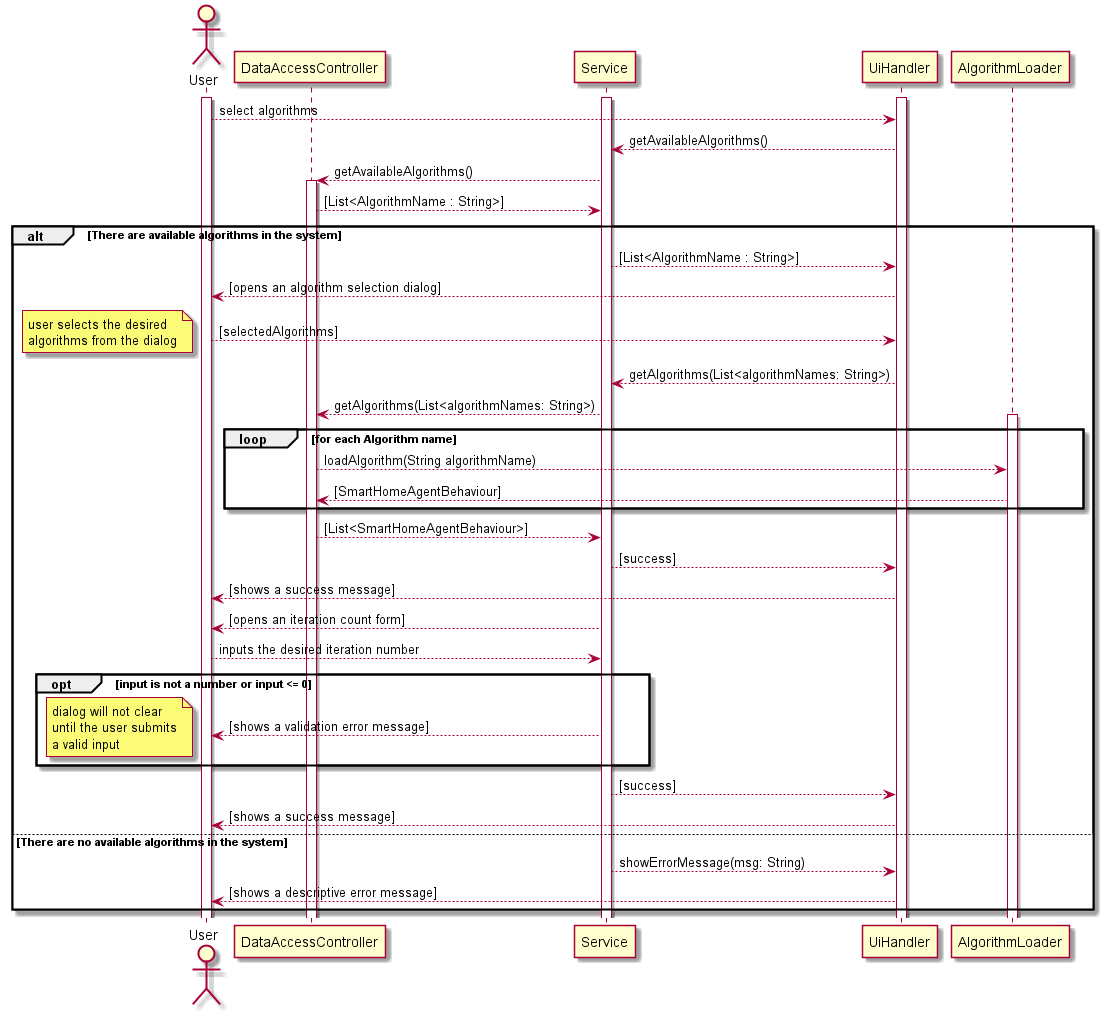

The diagram above was rendered by PlantUML. Its source (embedded in the PNG):
@startuml
actor User as u
participant DataAccessController as DAC

activate u
activate Service
activate UiHandler

u --> UiHandler : select algorithms
UiHandler --> Service : getAvailableAlgorithms()
Service --> DAC : getAvailableAlgorithms()

activate DAC
DAC --> Service : [List<AlgorithmName : String>]

alt There are available algorithms in the system

    Service --> UiHandler : [List<AlgorithmName : String>]
    UiHandler --> u : [opens an algorithm selection dialog]
    u --> UiHandler : [selectedAlgorithms]
    note left
        user selects the desired
        algorithms from the dialog
    end note

    UiHandler --> Service : getAlgorithms(List<algorithmNames: String>)

    Service --> DAC : getAlgorithms(List<algorithmNames: String>)

    loop for each Algorithm name
        activate AlgorithmLoader
        DAC --> AlgorithmLoader : loadAlgorithm(String algorithmName)
        AlgorithmLoader --> DAC : [SmartHomeAgentBehaviour]
    end

    DAC --> Service : [List<SmartHomeAgentBehaviour>]
    Service --> UiHandler : [success]
    UiHandler --> u : [shows a success message]
    Service --> u : [opens an iteration count form]
    u --> Service : inputs the desired iteration number
    opt input is not a number or input <= 0
        Service --> u : [shows a validation error message]
        note left
            dialog will not clear
            until the user submits
            a valid input
        end note
    end
    Service --> UiHandler : [success]
    UiHandler --> u : [shows a success message]

else There are no available algorithms in the system
    Service --> UiHandler : showErrorMessage(msg: String)
    UiHandler --> u : [shows a descriptive error message]
end
@enduml